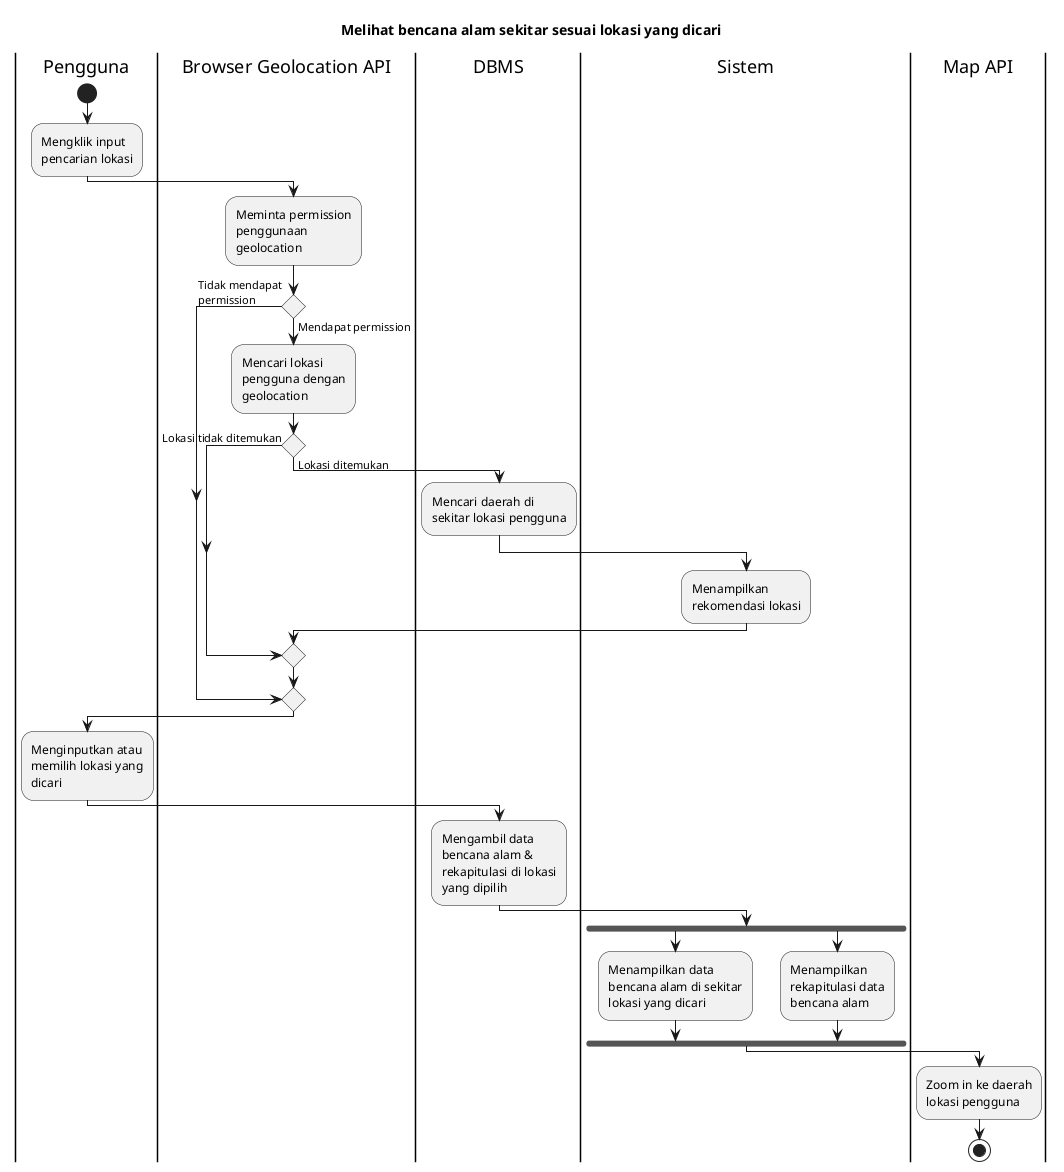

The diagram above was rendered by PlantUML. Its source (embedded in the PNG):
@startuml UC-MAP-002 - Melihat bencana alam sekitar sesuai lokasi yang dicari
skinparam wrapWidth 140

title Melihat bencana alam sekitar sesuai lokasi yang dicari

|Pengguna|
start
:Mengklik input pencarian lokasi;

|Browser Geolocation API|
:Meminta permission penggunaan geolocation;

if () then (Mendapat permission)
  :Mencari lokasi pengguna dengan geolocation;

  if () then (Lokasi tidak ditemukan)
  else (Lokasi ditemukan)
    |DBMS|
    :Mencari daerah di sekitar lokasi pengguna;

    |Sistem|
    :Menampilkan rekomendasi lokasi;
  endif

else (Tidak mendapat permission)
endif

|Pengguna|
:Menginputkan atau memilih lokasi yang dicari;

|DBMS|
:Mengambil data bencana alam & rekapitulasi di lokasi yang dipilih;

|Sistem|
fork
  :Menampilkan data bencana alam di sekitar lokasi yang dicari;
fork again
  :Menampilkan rekapitulasi data bencana alam;
endfork

|Map API|
:Zoom in ke daerah lokasi pengguna;

stop

@enduml